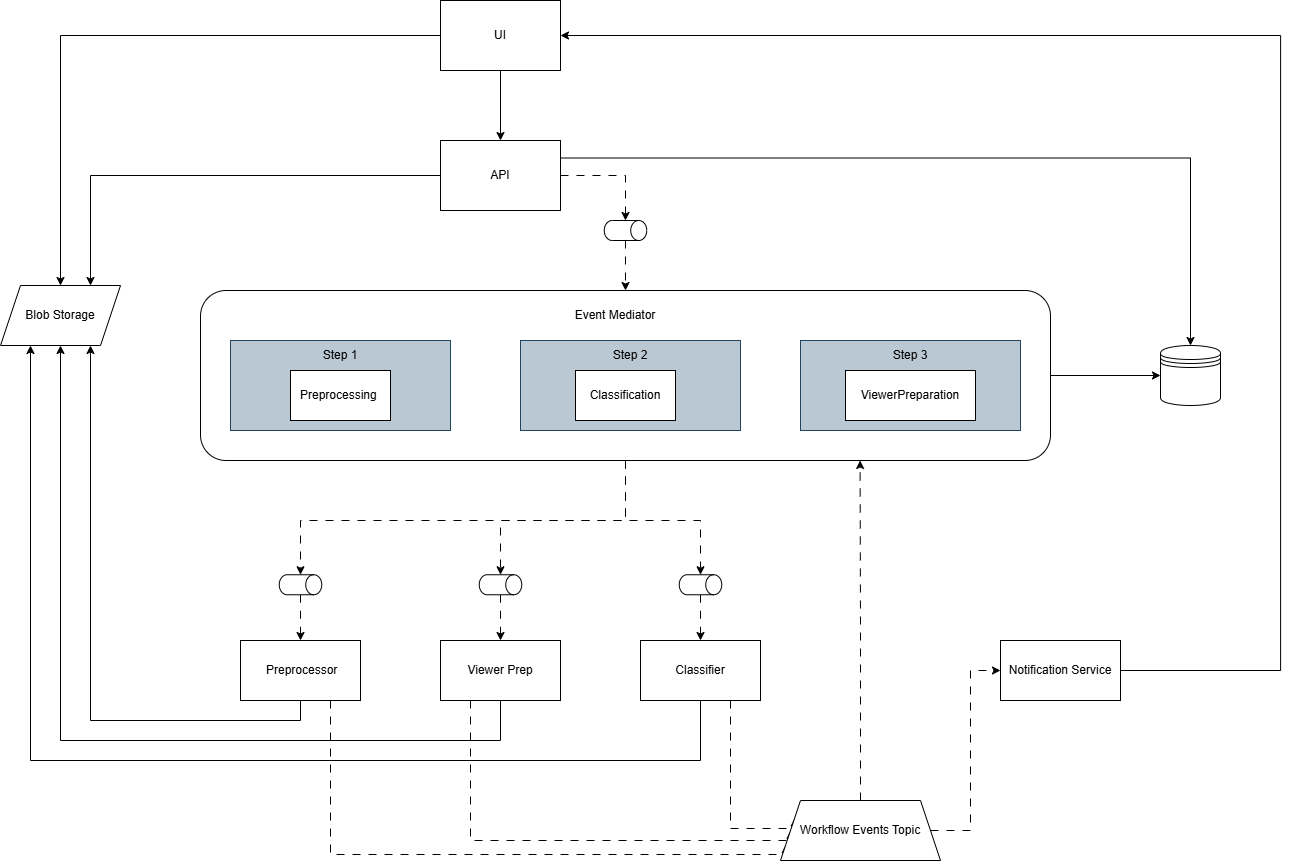

The diagram above was exported from draw.io. Its source (the exported page's mxGraphModel, read from the mxfile embedded in the PNG):
<mxGraphModel dx="1857" dy="527" grid="1" gridSize="10" guides="1" tooltips="1" connect="1" arrows="1" fold="1" page="1" pageScale="1" pageWidth="827" pageHeight="1169" math="0" shadow="0">
  <root>
    <mxCell id="0" />
    <mxCell id="1" parent="0" />
    <mxCell id="AIg7FSpVkvIrSJrbi77T-45" edge="1" parent="1" source="AIg7FSpVkvIrSJrbi77T-2" style="edgeStyle=orthogonalEdgeStyle;rounded=0;orthogonalLoop=1;jettySize=auto;html=1;exitX=0.5;exitY=1;exitDx=0;exitDy=0;entryX=0.5;entryY=0;entryDx=0;entryDy=0;" target="AIg7FSpVkvIrSJrbi77T-3">
      <mxGeometry relative="1" as="geometry" />
    </mxCell>
    <mxCell id="AIg7FSpVkvIrSJrbi77T-2" parent="1" style="rounded=0;whiteSpace=wrap;html=1;" value="UI" vertex="1">
      <mxGeometry height="70" width="120" x="280" as="geometry" />
    </mxCell>
    <mxCell id="AIg7FSpVkvIrSJrbi77T-38" edge="1" parent="1" source="AIg7FSpVkvIrSJrbi77T-81" style="edgeStyle=orthogonalEdgeStyle;rounded=0;orthogonalLoop=1;jettySize=auto;html=1;exitX=1;exitY=0.5;exitDx=0;exitDy=0;entryX=0.5;entryY=0;entryDx=0;entryDy=0;dashed=1;dashPattern=8 8;" target="AIg7FSpVkvIrSJrbi77T-4">
      <mxGeometry relative="1" as="geometry" />
    </mxCell>
    <mxCell id="AIg7FSpVkvIrSJrbi77T-46" edge="1" parent="1" source="AIg7FSpVkvIrSJrbi77T-2" style="edgeStyle=orthogonalEdgeStyle;rounded=0;orthogonalLoop=1;jettySize=auto;html=1;exitX=0;exitY=0.5;exitDx=0;exitDy=0;entryX=0.5;entryY=0;entryDx=0;entryDy=0;" target="AIg7FSpVkvIrSJrbi77T-44">
      <mxGeometry relative="1" as="geometry" />
    </mxCell>
    <mxCell id="sHafmQlmgkGq_c6-_Ijb-7" edge="1" parent="1" source="AIg7FSpVkvIrSJrbi77T-3" style="edgeStyle=orthogonalEdgeStyle;rounded=0;orthogonalLoop=1;jettySize=auto;html=1;exitX=1;exitY=0.25;exitDx=0;exitDy=0;entryX=0.5;entryY=0;entryDx=0;entryDy=0;" target="AIg7FSpVkvIrSJrbi77T-43">
      <mxGeometry relative="1" as="geometry" />
    </mxCell>
    <mxCell id="ko0Qe9vMdGU1wHIrT07w-1" edge="1" parent="1" source="AIg7FSpVkvIrSJrbi77T-3" style="edgeStyle=orthogonalEdgeStyle;rounded=0;orthogonalLoop=1;jettySize=auto;html=1;exitX=0;exitY=0.5;exitDx=0;exitDy=0;entryX=0.75;entryY=0;entryDx=0;entryDy=0;" target="AIg7FSpVkvIrSJrbi77T-44">
      <mxGeometry relative="1" as="geometry" />
    </mxCell>
    <mxCell id="AIg7FSpVkvIrSJrbi77T-3" parent="1" style="rounded=0;whiteSpace=wrap;html=1;" value="API" vertex="1">
      <mxGeometry height="70" width="120" x="280" y="140" as="geometry" />
    </mxCell>
    <mxCell id="AIg7FSpVkvIrSJrbi77T-39" edge="1" parent="1" source="AIg7FSpVkvIrSJrbi77T-58" style="edgeStyle=orthogonalEdgeStyle;rounded=0;orthogonalLoop=1;jettySize=auto;html=1;exitX=1;exitY=0.5;exitDx=0;exitDy=0;entryX=0.5;entryY=0;entryDx=0;entryDy=0;dashed=1;dashPattern=8 8;exitPerimeter=0;" target="AIg7FSpVkvIrSJrbi77T-35">
      <mxGeometry relative="1" as="geometry">
        <Array as="points" />
      </mxGeometry>
    </mxCell>
    <mxCell id="AIg7FSpVkvIrSJrbi77T-53" edge="1" parent="1" source="AIg7FSpVkvIrSJrbi77T-4" style="edgeStyle=orthogonalEdgeStyle;rounded=0;orthogonalLoop=1;jettySize=auto;html=1;exitX=1;exitY=0.5;exitDx=0;exitDy=0;entryX=0;entryY=0.5;entryDx=0;entryDy=0;" target="AIg7FSpVkvIrSJrbi77T-43">
      <mxGeometry relative="1" as="geometry">
        <mxPoint x="940" y="380" as="targetPoint" />
      </mxGeometry>
    </mxCell>
    <mxCell id="AIg7FSpVkvIrSJrbi77T-4" parent="1" style="rounded=1;whiteSpace=wrap;html=1;align=center;" value="" vertex="1">
      <mxGeometry height="170" width="850" x="40" y="290" as="geometry" />
    </mxCell>
    <mxCell id="AIg7FSpVkvIrSJrbi77T-6" parent="1" style="text;html=1;whiteSpace=wrap;strokeColor=none;fillColor=none;align=center;verticalAlign=middle;rounded=0;" value="Event Mediator" vertex="1">
      <mxGeometry height="30" width="130" x="390" y="300" as="geometry" />
    </mxCell>
    <mxCell id="AIg7FSpVkvIrSJrbi77T-7" parent="1" style="rounded=0;whiteSpace=wrap;html=1;fillColor=#bac8d3;strokeColor=#23445d;" value="" vertex="1">
      <mxGeometry height="90" width="220" x="70" y="340" as="geometry" />
    </mxCell>
    <mxCell id="AIg7FSpVkvIrSJrbi77T-8" parent="1" style="text;html=1;whiteSpace=wrap;strokeColor=none;fillColor=none;align=center;verticalAlign=middle;rounded=0;" value="Step 1" vertex="1">
      <mxGeometry height="30" width="60" x="150" y="340" as="geometry" />
    </mxCell>
    <mxCell id="AIg7FSpVkvIrSJrbi77T-9" parent="1" style="rounded=0;whiteSpace=wrap;html=1;" value="Preprocessing&amp;nbsp;" vertex="1">
      <mxGeometry height="50" width="100" x="130" y="370" as="geometry" />
    </mxCell>
    <mxCell id="AIg7FSpVkvIrSJrbi77T-21" parent="1" style="rounded=0;whiteSpace=wrap;html=1;fillColor=#bac8d3;strokeColor=#23445d;" value="" vertex="1">
      <mxGeometry height="90" width="220" x="360" y="340" as="geometry" />
    </mxCell>
    <mxCell id="AIg7FSpVkvIrSJrbi77T-22" parent="1" style="text;html=1;whiteSpace=wrap;strokeColor=none;fillColor=none;align=center;verticalAlign=middle;rounded=0;" value="Step 2" vertex="1">
      <mxGeometry height="30" width="60" x="440" y="340" as="geometry" />
    </mxCell>
    <mxCell id="AIg7FSpVkvIrSJrbi77T-23" parent="1" style="rounded=0;whiteSpace=wrap;html=1;" value="Classification" vertex="1">
      <mxGeometry height="50" width="100" x="415" y="370" as="geometry" />
    </mxCell>
    <mxCell id="AIg7FSpVkvIrSJrbi77T-29" parent="1" style="rounded=0;whiteSpace=wrap;html=1;fillColor=#bac8d3;strokeColor=#23445d;" value="" vertex="1">
      <mxGeometry height="90" width="220" x="640" y="340" as="geometry" />
    </mxCell>
    <mxCell id="AIg7FSpVkvIrSJrbi77T-30" parent="1" style="text;html=1;whiteSpace=wrap;strokeColor=none;fillColor=none;align=center;verticalAlign=middle;rounded=0;" value="Step 3" vertex="1">
      <mxGeometry height="30" width="60" x="720" y="340" as="geometry" />
    </mxCell>
    <mxCell id="AIg7FSpVkvIrSJrbi77T-31" parent="1" style="rounded=0;whiteSpace=wrap;html=1;" value="ViewerPreparation" vertex="1">
      <mxGeometry height="50" width="130" x="685" y="370" as="geometry" />
    </mxCell>
    <mxCell id="AIg7FSpVkvIrSJrbi77T-48" edge="1" parent="1" source="AIg7FSpVkvIrSJrbi77T-33" style="edgeStyle=orthogonalEdgeStyle;rounded=0;orthogonalLoop=1;jettySize=auto;html=1;exitX=0.5;exitY=1;exitDx=0;exitDy=0;entryX=0.25;entryY=1;entryDx=0;entryDy=0;" target="AIg7FSpVkvIrSJrbi77T-44">
      <mxGeometry relative="1" as="geometry">
        <Array as="points">
          <mxPoint x="540" y="760" />
          <mxPoint x="-130" y="760" />
        </Array>
      </mxGeometry>
    </mxCell>
    <mxCell id="AIg7FSpVkvIrSJrbi77T-79" edge="1" parent="1" source="AIg7FSpVkvIrSJrbi77T-33" style="edgeStyle=orthogonalEdgeStyle;rounded=0;orthogonalLoop=1;jettySize=auto;html=1;exitX=0.75;exitY=1;exitDx=0;exitDy=0;entryX=0;entryY=0.25;entryDx=0;entryDy=0;dashed=1;dashPattern=8 8;" target="AIg7FSpVkvIrSJrbi77T-76">
      <mxGeometry relative="1" as="geometry">
        <Array as="points">
          <mxPoint x="570" y="828" />
        </Array>
      </mxGeometry>
    </mxCell>
    <mxCell id="AIg7FSpVkvIrSJrbi77T-33" parent="1" style="rounded=0;whiteSpace=wrap;html=1;" value="Classifier" vertex="1">
      <mxGeometry height="60" width="120" x="480" y="640" as="geometry" />
    </mxCell>
    <mxCell id="AIg7FSpVkvIrSJrbi77T-34" parent="1" style="rounded=0;whiteSpace=wrap;html=1;" value="Notification Service" vertex="1">
      <mxGeometry height="60" width="120" x="840" y="640" as="geometry" />
    </mxCell>
    <mxCell id="AIg7FSpVkvIrSJrbi77T-50" edge="1" parent="1" source="AIg7FSpVkvIrSJrbi77T-35" style="edgeStyle=orthogonalEdgeStyle;rounded=0;orthogonalLoop=1;jettySize=auto;html=1;exitX=0.5;exitY=1;exitDx=0;exitDy=0;entryX=0.75;entryY=1;entryDx=0;entryDy=0;" target="AIg7FSpVkvIrSJrbi77T-44">
      <mxGeometry relative="1" as="geometry" />
    </mxCell>
    <mxCell id="AIg7FSpVkvIrSJrbi77T-77" edge="1" parent="1" source="AIg7FSpVkvIrSJrbi77T-35" style="edgeStyle=orthogonalEdgeStyle;rounded=0;orthogonalLoop=1;jettySize=auto;html=1;exitX=0.75;exitY=1;exitDx=0;exitDy=0;entryX=0;entryY=0.75;entryDx=0;entryDy=0;dashed=1;dashPattern=8 8;" target="AIg7FSpVkvIrSJrbi77T-76">
      <mxGeometry relative="1" as="geometry">
        <Array as="points">
          <mxPoint x="170" y="854" />
        </Array>
      </mxGeometry>
    </mxCell>
    <mxCell id="AIg7FSpVkvIrSJrbi77T-35" parent="1" style="rounded=0;whiteSpace=wrap;html=1;" value="&amp;nbsp;Preprocessor" vertex="1">
      <mxGeometry height="60" width="120" x="80" y="640" as="geometry" />
    </mxCell>
    <mxCell id="AIg7FSpVkvIrSJrbi77T-51" edge="1" parent="1" source="AIg7FSpVkvIrSJrbi77T-36" style="edgeStyle=orthogonalEdgeStyle;rounded=0;orthogonalLoop=1;jettySize=auto;html=1;exitX=0.5;exitY=1;exitDx=0;exitDy=0;entryX=0.5;entryY=1;entryDx=0;entryDy=0;" target="AIg7FSpVkvIrSJrbi77T-44">
      <mxGeometry relative="1" as="geometry">
        <Array as="points">
          <mxPoint x="340" y="740" />
          <mxPoint x="-100" y="740" />
        </Array>
      </mxGeometry>
    </mxCell>
    <mxCell id="AIg7FSpVkvIrSJrbi77T-78" edge="1" parent="1" source="AIg7FSpVkvIrSJrbi77T-36" style="edgeStyle=orthogonalEdgeStyle;rounded=0;orthogonalLoop=1;jettySize=auto;html=1;exitX=0.25;exitY=1;exitDx=0;exitDy=0;entryX=0;entryY=0.5;entryDx=0;entryDy=0;dashed=1;dashPattern=8 8;" target="AIg7FSpVkvIrSJrbi77T-76">
      <mxGeometry relative="1" as="geometry">
        <Array as="points">
          <mxPoint x="310" y="840" />
        </Array>
      </mxGeometry>
    </mxCell>
    <mxCell id="AIg7FSpVkvIrSJrbi77T-36" parent="1" style="rounded=0;whiteSpace=wrap;html=1;" value="Viewer Prep" vertex="1">
      <mxGeometry height="60" width="120" x="280" y="640" as="geometry" />
    </mxCell>
    <mxCell id="AIg7FSpVkvIrSJrbi77T-43" parent="1" style="shape=datastore;whiteSpace=wrap;html=1;" value="" vertex="1">
      <mxGeometry height="60" width="60" x="1000" y="345" as="geometry" />
    </mxCell>
    <mxCell id="AIg7FSpVkvIrSJrbi77T-44" parent="1" style="shape=parallelogram;perimeter=parallelogramPerimeter;whiteSpace=wrap;html=1;fixedSize=1;" value="Blob Storage" vertex="1">
      <mxGeometry height="60" width="120" x="-160" y="285" as="geometry" />
    </mxCell>
    <mxCell id="AIg7FSpVkvIrSJrbi77T-61" edge="1" parent="1" source="AIg7FSpVkvIrSJrbi77T-4" style="edgeStyle=orthogonalEdgeStyle;rounded=0;orthogonalLoop=1;jettySize=auto;html=1;exitX=0.5;exitY=1;exitDx=0;exitDy=0;entryX=0;entryY=0.5;entryDx=0;entryDy=0;dashed=1;dashPattern=8 8;entryPerimeter=0;" target="AIg7FSpVkvIrSJrbi77T-58" value="">
      <mxGeometry relative="1" as="geometry">
        <Array as="points">
          <mxPoint x="465" y="520" />
          <mxPoint x="140" y="520" />
        </Array>
        <mxPoint x="465" y="460" as="sourcePoint" />
        <mxPoint x="140" y="640" as="targetPoint" />
      </mxGeometry>
    </mxCell>
    <mxCell id="AIg7FSpVkvIrSJrbi77T-58" parent="1" style="shape=cylinder3;whiteSpace=wrap;html=1;boundedLbl=1;backgroundOutline=1;size=7.99993896484375;rotation=90;" value="" vertex="1">
      <mxGeometry height="42.5" width="20" x="130" y="563" as="geometry" />
    </mxCell>
    <mxCell id="AIg7FSpVkvIrSJrbi77T-65" edge="1" parent="1" source="AIg7FSpVkvIrSJrbi77T-4" style="edgeStyle=orthogonalEdgeStyle;rounded=0;orthogonalLoop=1;jettySize=auto;html=1;exitX=0.5;exitY=1;exitDx=0;exitDy=0;dashed=1;dashPattern=8 8;" target="AIg7FSpVkvIrSJrbi77T-62" value="">
      <mxGeometry relative="1" as="geometry">
        <Array as="points">
          <mxPoint x="465" y="520" />
          <mxPoint x="340" y="520" />
        </Array>
        <mxPoint x="465" y="460" as="sourcePoint" />
        <mxPoint x="340" y="580" as="targetPoint" />
      </mxGeometry>
    </mxCell>
    <mxCell id="AIg7FSpVkvIrSJrbi77T-66" edge="1" parent="1" source="AIg7FSpVkvIrSJrbi77T-62" style="edgeStyle=orthogonalEdgeStyle;rounded=0;orthogonalLoop=1;jettySize=auto;html=1;exitX=1;exitY=0.5;exitDx=0;exitDy=0;exitPerimeter=0;entryX=0.5;entryY=0;entryDx=0;entryDy=0;dashed=1;dashPattern=8 8;" target="AIg7FSpVkvIrSJrbi77T-36">
      <mxGeometry relative="1" as="geometry" />
    </mxCell>
    <mxCell id="AIg7FSpVkvIrSJrbi77T-62" parent="1" style="shape=cylinder3;whiteSpace=wrap;html=1;boundedLbl=1;backgroundOutline=1;size=7.99993896484375;rotation=90;" value="" vertex="1">
      <mxGeometry height="42.5" width="20" x="330" y="563" as="geometry" />
    </mxCell>
    <mxCell id="AIg7FSpVkvIrSJrbi77T-68" edge="1" parent="1" source="AIg7FSpVkvIrSJrbi77T-4" style="edgeStyle=orthogonalEdgeStyle;rounded=0;orthogonalLoop=1;jettySize=auto;html=1;exitX=0.5;exitY=1;exitDx=0;exitDy=0;entryX=0;entryY=0.5;entryDx=0;entryDy=0;dashed=1;dashPattern=8 8;entryPerimeter=0;" target="AIg7FSpVkvIrSJrbi77T-67" value="">
      <mxGeometry relative="1" as="geometry">
        <Array as="points">
          <mxPoint x="465" y="520" />
          <mxPoint x="540" y="520" />
        </Array>
        <mxPoint x="465" y="460" as="sourcePoint" />
        <mxPoint x="540" y="640" as="targetPoint" />
      </mxGeometry>
    </mxCell>
    <mxCell id="AIg7FSpVkvIrSJrbi77T-72" edge="1" parent="1" source="AIg7FSpVkvIrSJrbi77T-67" style="edgeStyle=orthogonalEdgeStyle;rounded=0;orthogonalLoop=1;jettySize=auto;html=1;exitX=1;exitY=0.5;exitDx=0;exitDy=0;exitPerimeter=0;entryX=0.5;entryY=0;entryDx=0;entryDy=0;dashed=1;dashPattern=8 8;" target="AIg7FSpVkvIrSJrbi77T-33">
      <mxGeometry relative="1" as="geometry" />
    </mxCell>
    <mxCell id="AIg7FSpVkvIrSJrbi77T-67" parent="1" style="shape=cylinder3;whiteSpace=wrap;html=1;boundedLbl=1;backgroundOutline=1;size=7.99993896484375;rotation=90;" value="" vertex="1">
      <mxGeometry height="42.5" width="20" x="530" y="563" as="geometry" />
    </mxCell>
    <mxCell id="sHafmQlmgkGq_c6-_Ijb-13" edge="1" parent="1" source="AIg7FSpVkvIrSJrbi77T-34" style="edgeStyle=orthogonalEdgeStyle;rounded=0;orthogonalLoop=1;jettySize=auto;html=1;exitX=1;exitY=0.5;exitDx=0;exitDy=0;entryX=1;entryY=0.5;entryDx=0;entryDy=0;" target="AIg7FSpVkvIrSJrbi77T-2">
      <mxGeometry relative="1" as="geometry">
        <Array as="points">
          <mxPoint x="1120.06" y="670" />
          <mxPoint x="1120.06" y="35.06" />
        </Array>
        <mxPoint x="1080" y="509.9999999999998" as="targetPoint" />
      </mxGeometry>
    </mxCell>
    <mxCell id="sHafmQlmgkGq_c6-_Ijb-16" edge="1" parent="1" source="AIg7FSpVkvIrSJrbi77T-76" style="edgeStyle=orthogonalEdgeStyle;rounded=0;orthogonalLoop=1;jettySize=auto;html=1;exitX=1;exitY=0.5;exitDx=0;exitDy=0;entryX=0;entryY=0.5;entryDx=0;entryDy=0;dashed=1;dashPattern=8 8;" target="AIg7FSpVkvIrSJrbi77T-34">
      <mxGeometry relative="1" as="geometry" />
    </mxCell>
    <mxCell id="AIg7FSpVkvIrSJrbi77T-76" parent="1" style="shape=trapezoid;perimeter=trapezoidPerimeter;whiteSpace=wrap;html=1;fixedSize=1;" value="Workflow Events Topic" vertex="1">
      <mxGeometry height="60" width="160" x="620" y="800" as="geometry" />
    </mxCell>
    <mxCell id="AIg7FSpVkvIrSJrbi77T-81" parent="1" style="shape=cylinder3;whiteSpace=wrap;html=1;boundedLbl=1;backgroundOutline=1;size=7.99993896484375;rotation=90;" value="" vertex="1">
      <mxGeometry height="42.5" width="20" x="455" y="208.75" as="geometry" />
    </mxCell>
    <mxCell id="sHafmQlmgkGq_c6-_Ijb-5" edge="1" parent="1" source="AIg7FSpVkvIrSJrbi77T-3" style="edgeStyle=orthogonalEdgeStyle;rounded=0;orthogonalLoop=1;jettySize=auto;html=1;exitX=1;exitY=0.5;exitDx=0;exitDy=0;entryX=0;entryY=0.5;entryDx=0;entryDy=0;dashed=1;dashPattern=8 8;entryPerimeter=0;" target="AIg7FSpVkvIrSJrbi77T-81" value="">
      <mxGeometry relative="1" as="geometry">
        <mxPoint x="400" y="175" as="sourcePoint" />
        <mxPoint x="465" y="290" as="targetPoint" />
      </mxGeometry>
    </mxCell>
    <mxCell id="sHafmQlmgkGq_c6-_Ijb-15" edge="1" parent="1" source="AIg7FSpVkvIrSJrbi77T-76" style="edgeStyle=orthogonalEdgeStyle;rounded=0;orthogonalLoop=1;jettySize=auto;html=1;exitX=0.5;exitY=0;exitDx=0;exitDy=0;entryX=0.776;entryY=1;entryDx=0;entryDy=0;entryPerimeter=0;dashed=1;dashPattern=8 8;" target="AIg7FSpVkvIrSJrbi77T-4">
      <mxGeometry relative="1" as="geometry" />
    </mxCell>
  </root>
</mxGraphModel>